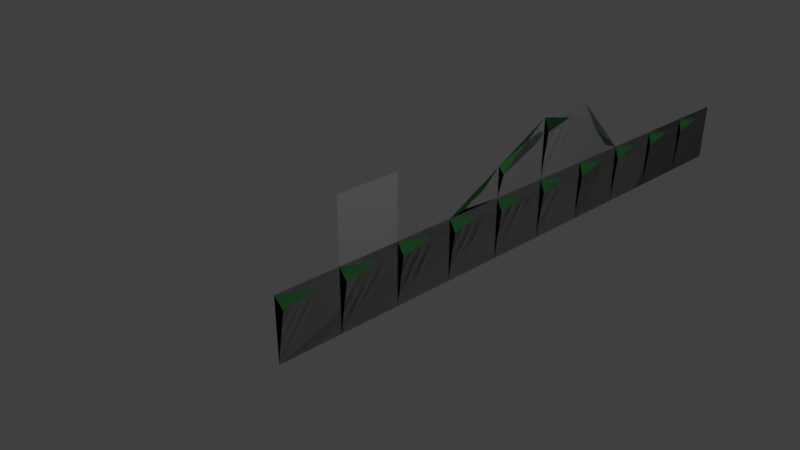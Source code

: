 # Source: testPlatform3.blend  (saved by Blender 2.79.0; exported with 4.5.12 LTS)
import bpy
from mathutils import Matrix  # noqa: F401  (used for matrix-valued properties, if any)

bpy.ops.wm.read_factory_settings(use_empty=True)
scene = bpy.context.scene
scene.name = 'Scene'

# ---- collections
col_collection_1 = bpy.data.collections.new('Collection 1'); scene.collection.children.link(col_collection_1)

# ---- materials (node trees are filled in below, after node groups)
mat_material_001 = bpy.data.materials.new('Material.001')
mat_material_001.alpha_threshold = 0.0
mat_material_001.use_transparent_shadow = False
mat_material_001.diffuse_color = (0.1569, 0.8, 0.2377, 1.0)
mat_material_001.roughness = 0.5
mat_material_002 = bpy.data.materials.new('Material.002')
mat_material_002.alpha_threshold = 0.0
mat_material_002.use_transparent_shadow = False
mat_material_002.diffuse_color = (0.4878, 0.3318, 0.09878, 1.0)
mat_material_002.roughness = 0.5
mat_wire = bpy.data.materials.new('wire')
mat_wire.alpha_threshold = 0.0
mat_wire.use_transparent_shadow = False
mat_wire.roughness = 0.5

# ---- material node trees

# ---- world
world_world = bpy.data.worlds.new('World'); scene.world = world_world
world_world.color = (0.05088, 0.05088, 0.05088)
world_world.use_sun_shadow = False
world_world.sun_shadow_jitter_overblur = 0.0
world_world.cycles.sampling_method = 'MANUAL'

# ---- cameras
cam_camera = bpy.data.cameras.new('Camera')
cam_camera.clip_end = 100.0
cam_camera.lens = 35.0
cam_camera.sensor_width = 32.0
cam_camera.sensor_height = 18.0
cam_camera.ortho_scale = 7.314
cam_camera.dof.focus_distance = 0.0
cam_camera.dof.aperture_fstop = 128.0

# ---- lights
light_lamp = bpy.data.lights.new('Lamp', 'POINT')
light_lamp.transmission_factor = 0.0
light_lamp.cutoff_distance = 30.0
light_lamp.energy = 100.0
light_lamp.shadow_buffer_clip_start = 1.001
light_lamp.shadow_soft_size = 0.1
light_lamp.shadow_maximum_resolution = 0.006
light_lamp.use_absolute_resolution = True

# ---- meshes
me_ground_002 = bpy.data.meshes.new('ground.002')
me_ground_002.from_pydata([(0.0, -0.5, -0.5), (0.0, 0.5, -0.5), (1.524e-18, 0.1138, 0.344), (0.0, -0.5, 0.5), (0.0, 0.5, 0.5), (0.0, 0.5, 0.2471), (0.0, -0.5, 0.2471), (-1.168e-17, 0.3968, 0.2974), (-7.451e-09, 0.2983, 0.2529), (0.0, -0.3854, 0.2349)], [], [(1, 5, 8), (5, 7, 8), (8, 2, 9), (9, 6, 0), (8, 9, 0, 1), (9, 2, 3, 6), (2, 8, 7), (7, 5, 4), (3, 2, 7, 4)])
me_ground_002.polygons.foreach_set('material_index', [1, 1, 1, 1, 1, 0, 0, 0, 0])
me_ground_002.materials.append(mat_material_001)
me_ground_002.materials.append(mat_material_002)
me_ground_002.use_remesh_preserve_volume = False
me_ground_002.use_remesh_preserve_attributes = False
me_ground_002.use_mirror_vertex_groups = False
me_ground_002.update()
me_ground_001 = bpy.data.meshes.new('ground.001')
me_ground_001.from_pydata([(0.0, -0.5, -0.5), (0.0, 0.5, -0.5), (1.524e-18, 0.1138, 0.344), (0.0, -0.5, 0.5), (0.0, 0.5, 0.5), (0.0, 0.5, 0.2471), (0.0, -0.5, 0.2471), (-1.168e-17, 0.3968, 0.2974), (-7.451e-09, 0.2983, 0.2529), (0.0, -0.3854, 0.2349)], [], [(1, 5, 8), (5, 7, 8), (8, 2, 9), (9, 6, 0), (8, 9, 0, 1), (9, 2, 3, 6), (2, 8, 7), (7, 5, 4), (3, 2, 7, 4)])
me_ground_001.polygons.foreach_set('material_index', [1, 1, 1, 1, 1, 0, 0, 0, 0])
me_ground_001.materials.append(mat_material_001)
me_ground_001.materials.append(mat_material_002)
me_ground_001.use_remesh_preserve_volume = False
me_ground_001.use_remesh_preserve_attributes = False
me_ground_001.use_mirror_vertex_groups = False
me_ground_001.update()
me_ground_010 = bpy.data.meshes.new('ground.010')
me_ground_010.from_pydata([(0.0, 0.5, -0.5), (3.725e-09, -0.1134, -0.2341), (0.0, 0.5, 0.5), (0.0, 0.5, 0.2471), (0.0, -0.5, -0.5), (-1.168e-17, 0.1714, 0.001675), (-1.118e-08, 0.05548, -0.3492), (0.0, -0.1816, -0.3819)], [], [(0, 3, 6), (3, 5, 6), (6, 1, 7), (6, 7, 4, 0), (7, 1, 4), (1, 6, 5), (5, 3, 2), (4, 1, 5, 2)])
me_ground_010.polygons.foreach_set('material_index', [1, 1, 1, 1, 0, 0, 0, 0])
me_ground_010.materials.append(mat_material_001)
me_ground_010.materials.append(mat_material_002)
me_ground_010.use_remesh_preserve_volume = False
me_ground_010.use_remesh_preserve_attributes = False
me_ground_010.use_mirror_vertex_groups = False
me_ground_010.update()
me_ground_009 = bpy.data.meshes.new('ground.009')
me_ground_009.from_pydata([(0.0, -0.5, -0.5), (0.0, 0.5, -0.5), (1.524e-18, 0.1138, 0.344), (0.0, -0.5, 0.5), (0.0, 0.5, 0.5), (0.0, 0.5, 0.2471), (0.0, -0.5, 0.2471), (-1.168e-17, 0.3968, 0.2974), (-7.451e-09, 0.2983, 0.2529), (0.0, -0.3854, 0.2349)], [], [(1, 5, 8), (5, 7, 8), (8, 2, 9), (9, 6, 0), (8, 9, 0, 1), (9, 2, 3, 6), (2, 8, 7), (7, 5, 4), (3, 2, 7, 4)])
me_ground_009.polygons.foreach_set('material_index', [1, 1, 1, 1, 1, 0, 0, 0, 0])
me_ground_009.materials.append(mat_material_001)
me_ground_009.materials.append(mat_material_002)
me_ground_009.use_remesh_preserve_volume = False
me_ground_009.use_remesh_preserve_attributes = False
me_ground_009.use_mirror_vertex_groups = False
me_ground_009.update()
me_ground_008 = bpy.data.meshes.new('ground.008')
me_ground_008.from_pydata([(0.0, -0.5, -0.5), (0.0, 0.5, -0.5), (1.524e-18, 0.1138, 0.344), (0.0, -0.5, 0.5), (0.0, 0.5, 0.5), (0.0, 0.5, 0.2471), (0.0, -0.5, 0.2471), (-1.168e-17, 0.3968, 0.2974), (-7.451e-09, 0.2983, 0.2529), (0.0, -0.3854, 0.2349)], [], [(1, 5, 8), (5, 7, 8), (8, 2, 9), (9, 6, 0), (8, 9, 0, 1), (9, 2, 3, 6), (2, 8, 7), (7, 5, 4), (3, 2, 7, 4)])
me_ground_008.polygons.foreach_set('material_index', [1, 1, 1, 1, 1, 0, 0, 0, 0])
me_ground_008.materials.append(mat_material_001)
me_ground_008.materials.append(mat_material_002)
me_ground_008.use_remesh_preserve_volume = False
me_ground_008.use_remesh_preserve_attributes = False
me_ground_008.use_mirror_vertex_groups = False
me_ground_008.update()
me_ground_007 = bpy.data.meshes.new('ground.007')
me_ground_007.from_pydata([(0.0, -0.5, -0.5), (0.0, 0.5, -0.5), (1.524e-18, 0.1138, 0.344), (0.0, -0.5, 0.5), (0.0, 0.5, 0.5), (0.0, 0.5, 0.2471), (0.0, -0.5, 0.2471), (-1.168e-17, 0.3968, 0.2974), (-7.451e-09, 0.2983, 0.2529), (0.0, -0.3854, 0.2349)], [], [(1, 5, 8), (5, 7, 8), (8, 2, 9), (9, 6, 0), (8, 9, 0, 1), (9, 2, 3, 6), (2, 8, 7), (7, 5, 4), (3, 2, 7, 4)])
me_ground_007.polygons.foreach_set('material_index', [1, 1, 1, 1, 1, 0, 0, 0, 0])
me_ground_007.materials.append(mat_material_001)
me_ground_007.materials.append(mat_material_002)
me_ground_007.use_remesh_preserve_volume = False
me_ground_007.use_remesh_preserve_attributes = False
me_ground_007.use_mirror_vertex_groups = False
me_ground_007.update()
me_ground_006 = bpy.data.meshes.new('ground.006')
me_ground_006.from_pydata([(0.0, -0.5, -0.5), (0.0, 0.5, -0.5), (1.524e-18, 0.1138, 0.2333), (0.0, -0.5, 0.0), (0.0, 0.5, 0.5), (0.0, 0.5, 0.2471), (0.0, -0.5, -0.2034), (-1.168e-17, 0.3968, 0.2974), (-7.451e-09, 0.2983, 0.1107), (0.0, -0.3854, -0.1643)], [], [(1, 5, 8), (5, 7, 8), (8, 2, 9), (9, 6, 0), (8, 9, 0, 1), (9, 2, 3, 6), (2, 8, 7), (7, 5, 4), (3, 2, 7, 4)])
me_ground_006.polygons.foreach_set('material_index', [1, 1, 1, 1, 1, 0, 0, 0, 0])
me_ground_006.materials.append(mat_material_001)
me_ground_006.materials.append(mat_material_002)
me_ground_006.use_remesh_preserve_volume = False
me_ground_006.use_remesh_preserve_attributes = False
me_ground_006.use_mirror_vertex_groups = False
me_ground_006.update()
me_ground_005 = bpy.data.meshes.new('ground.005')
me_ground_005.from_pydata([(0.0, 0.5, -0.5), (3.725e-09, -0.1134, -0.3605), (0.0, 0.5, 0.0), (0.0, 0.5, -0.2034), (0.0, -0.5, -0.5), (-1.168e-17, 0.1714, -0.2868), (-1.118e-08, 0.05548, -0.4164), (0.0, -0.1816, -0.453)], [], [(0, 3, 6), (3, 5, 6), (6, 1, 7), (6, 7, 4, 0), (7, 1, 4), (1, 6, 5), (5, 3, 2), (4, 1, 5, 2)])
me_ground_005.polygons.foreach_set('material_index', [1, 1, 1, 1, 0, 0, 0, 0])
me_ground_005.materials.append(mat_material_001)
me_ground_005.materials.append(mat_material_002)
me_ground_005.use_remesh_preserve_volume = False
me_ground_005.use_remesh_preserve_attributes = False
me_ground_005.use_mirror_vertex_groups = False
me_ground_005.update()
me_ground_004 = bpy.data.meshes.new('ground.004')
me_ground_004.from_pydata([(0.0, -0.5, -0.5), (0.0, 0.5, -0.5), (1.524e-18, 0.1138, 0.344), (0.0, -0.5, 0.5), (0.0, 0.5, 0.5), (0.0, 0.5, 0.2471), (0.0, -0.5, 0.2471), (-1.168e-17, 0.3968, 0.2974), (-7.451e-09, 0.2983, 0.2529), (0.0, -0.3854, 0.2349)], [], [(1, 5, 8), (5, 7, 8), (8, 2, 9), (9, 6, 0), (8, 9, 0, 1), (9, 2, 3, 6), (2, 8, 7), (7, 5, 4), (3, 2, 7, 4)])
me_ground_004.polygons.foreach_set('material_index', [1, 1, 1, 1, 1, 0, 0, 0, 0])
me_ground_004.materials.append(mat_material_001)
me_ground_004.materials.append(mat_material_002)
me_ground_004.use_remesh_preserve_volume = False
me_ground_004.use_remesh_preserve_attributes = False
me_ground_004.use_mirror_vertex_groups = False
me_ground_004.update()
me_ground = bpy.data.meshes.new('ground')
me_ground.from_pydata([(0.0, -0.5, -0.5), (0.0, 0.5, -0.5), (1.524e-18, 0.1138, 0.344), (0.0, -0.5, 0.5), (0.0, 0.5, 0.5), (0.0, 0.5, 0.2471), (0.0, -0.5, 0.2471), (-1.168e-17, 0.3968, 0.2974), (-7.451e-09, 0.2983, 0.2529), (0.0, -0.3854, 0.2349)], [], [(1, 5, 8), (5, 7, 8), (8, 2, 9), (9, 6, 0), (8, 9, 0, 1), (9, 2, 3, 6), (2, 8, 7), (7, 5, 4), (3, 2, 7, 4)])
me_ground.polygons.foreach_set('material_index', [1, 1, 1, 1, 1, 0, 0, 0, 0])
me_ground.materials.append(mat_material_001)
me_ground.materials.append(mat_material_002)
me_ground.use_remesh_preserve_volume = False
me_ground.use_remesh_preserve_attributes = False
me_ground.use_mirror_vertex_groups = False
me_ground.update()
me_cube_005 = bpy.data.meshes.new('Cube.005')
me_cube_005.from_pydata([(0.0, -1.5, -1.0), (0.0, 8.5, -1.0), (0.0, -1.5, 0.0), (0.0, 8.5, 0.0), (0.0, 1.5, 0.0), (0.0, 5.5, 0.0), (0.0, 2.5, 0.5), (0.0, 4.5, 1.0), (0.0, 3.5, 1.0)], [], [(1, 3, 5, 7, 8, 6, 4, 2, 0)])
me_cube_005.use_remesh_preserve_volume = False
me_cube_005.use_remesh_preserve_attributes = False
me_cube_005.use_mirror_vertex_groups = False
me_cube_005.update()
me_plane_001 = bpy.data.meshes.new('Plane.001')
me_plane_001.from_pydata([(-1.0, -1.0, 0.0), (1.0, -1.0, 0.0), (-1.0, 1.0, 0.0), (1.0, 1.0, 0.0)], [], [(0, 1, 3, 2)])
me_plane_001.materials.append(mat_wire)
me_plane_001.use_remesh_preserve_volume = False
me_plane_001.use_remesh_preserve_attributes = False
me_plane_001.use_mirror_vertex_groups = False
me_plane_001.update()

# ---- objects
ob_cube_004 = bpy.data.objects.new('cube.004', me_ground_002)
ob_cube_003 = bpy.data.objects.new('cube.003', me_ground_001)
ob_cube_018 = bpy.data.objects.new('cube.018', me_ground_010)
ob_cube_017 = bpy.data.objects.new('cube.017', me_ground_009)
ob_cube_016 = bpy.data.objects.new('cube.016', me_ground_008)
ob_cube_015 = bpy.data.objects.new('cube.015', me_ground_007)
ob_cube_014 = bpy.data.objects.new('cube.014', me_ground_006)
ob_cube_013 = bpy.data.objects.new('cube.013', me_ground_005)
ob_cube_012 = bpy.data.objects.new('cube.012', me_ground_004)
ob_cube_011 = bpy.data.objects.new('cube.011', me_ground_004)
ob_cube_010 = bpy.data.objects.new('cube.010', me_ground_004)
ob_cube_001 = bpy.data.objects.new('cube.001', me_ground)
ob_cube_000 = bpy.data.objects.new('cube.000', me_ground)
ob_boundingbox = bpy.data.objects.new('boundingBox', me_cube_005)
ob_cube_002 = bpy.data.objects.new('cube.002', me_ground)
ob_dimension = bpy.data.objects.new('dimension', me_plane_001)
ob_lamp = bpy.data.objects.new('Lamp', light_lamp)
ob_camera = bpy.data.objects.new('Camera', cam_camera)

# ---- transforms, parenting, visibility, modifiers, constraints
ob_cube_004.location = (0.0, 8.0, -0.5)
ob_cube_004.lineart.crease_threshold = 0.0
ob_cube_003.location = (0.0, 7.0, -0.5)
ob_cube_003.lineart.crease_threshold = 0.0
ob_cube_018.location = (0.0, 5.0, 0.5)
ob_cube_018.scale = (1.0, -1.0, 1.0)
ob_cube_018.lineart.crease_threshold = 0.0
ob_cube_017.location = (0.0, 5.0, -0.5)
ob_cube_017.lineart.crease_threshold = 0.0
ob_cube_016.location = (0.0, 6.0, -0.5)
ob_cube_016.lineart.crease_threshold = 0.0
ob_cube_015.location = (0.0, 4.0, 0.5)
ob_cube_015.lineart.crease_threshold = 0.0
ob_cube_014.location = (0.0, 3.0, 0.5)
ob_cube_014.lineart.crease_threshold = 0.0
ob_cube_013.location = (0.0, 2.0, 0.5)
ob_cube_013.display_type = 'SOLID'
ob_cube_013.lineart.crease_threshold = 0.0
ob_cube_012.location = (0.0, 3.0, -0.5)
ob_cube_012.lineart.crease_threshold = 0.0
ob_cube_011.location = (0.0, 4.0, -0.5)
ob_cube_011.lineart.crease_threshold = 0.0
ob_cube_010.location = (0.0, 2.0, -0.5)
ob_cube_010.lineart.crease_threshold = 0.0
ob_cube_001.location = (0.0, -1.0, -0.5)
ob_cube_001.lineart.crease_threshold = 0.0
ob_cube_000.location = (0.0, 1.0, -0.5)
ob_cube_000.lineart.crease_threshold = 0.0
ob_boundingbox.location = (0.0, 0.0, 0.0)
ob_boundingbox.display_type = 'WIRE'
ob_boundingbox.lineart.crease_threshold = 0.0
ob_cube_002.location = (0.0, 0.0, -0.5)
ob_cube_002.lineart.crease_threshold = 0.0
ob_dimension.location = (0.0, 0.0, 0.5)
ob_dimension.rotation_euler = (-0.0, 1.571, 0.0)
ob_dimension.scale = (0.5, 0.5, 0.5)
ob_dimension.hide_select = True
ob_dimension.display_type = 'WIRE'
ob_dimension.lineart.crease_threshold = 0.0
ob_lamp.location = (4.076, 1.005, 5.904)
ob_lamp.rotation_euler = (0.6503, 0.05522, 1.866)
ob_lamp.lock_rotations_4d = False
ob_lamp.empty_display_type = 'ARROWS'
ob_lamp.color = (0.0, 0.0, 0.0, 0.0)
ob_lamp.lineart.crease_threshold = 0.0
ob_camera.location = (7.481, -6.508, 5.344)
ob_camera.rotation_euler = (1.109, 0.0, 0.8149)
ob_camera.lock_rotations_4d = False
ob_camera.empty_display_type = 'ARROWS'
ob_camera.color = (0.0, 0.0, 0.0, 0.0)
ob_camera.display_type = 'WIRE'
ob_camera.lineart.crease_threshold = 0.0

# ---- collection membership
col_collection_1.objects.link(ob_cube_004)
col_collection_1.objects.link(ob_cube_003)
col_collection_1.objects.link(ob_cube_018)
col_collection_1.objects.link(ob_cube_017)
col_collection_1.objects.link(ob_cube_016)
col_collection_1.objects.link(ob_cube_015)
col_collection_1.objects.link(ob_cube_014)
col_collection_1.objects.link(ob_cube_013)
col_collection_1.objects.link(ob_cube_012)
col_collection_1.objects.link(ob_cube_011)
col_collection_1.objects.link(ob_cube_010)
col_collection_1.objects.link(ob_cube_001)
col_collection_1.objects.link(ob_cube_000)
col_collection_1.objects.link(ob_boundingbox)
col_collection_1.objects.link(ob_cube_002)
col_collection_1.objects.link(ob_dimension)
col_collection_1.objects.link(ob_lamp)
col_collection_1.objects.link(ob_camera)

# ---- scene / render settings (as saved in the file)
scene.camera = ob_camera
scene.frame_start = 1; scene.frame_end = 250; scene.frame_set(1)
scene.render.engine = 'BLENDER_EEVEE_NEXT'
scene.render.resolution_percentage = 50
scene.render.dither_intensity = 0.0
scene.cycles.use_denoising = False
scene.cycles.samples = 128
scene.cycles.sampling_pattern = 'TABULATED_SOBOL'
scene.cycles.use_adaptive_sampling = False
scene.cycles.use_light_tree = False
scene.cycles.blur_glossy = 0.0
scene.cycles.sample_clamp_indirect = 0.0
scene.view_settings.view_transform = 'Standard'
bpy.context.view_layer.update()
